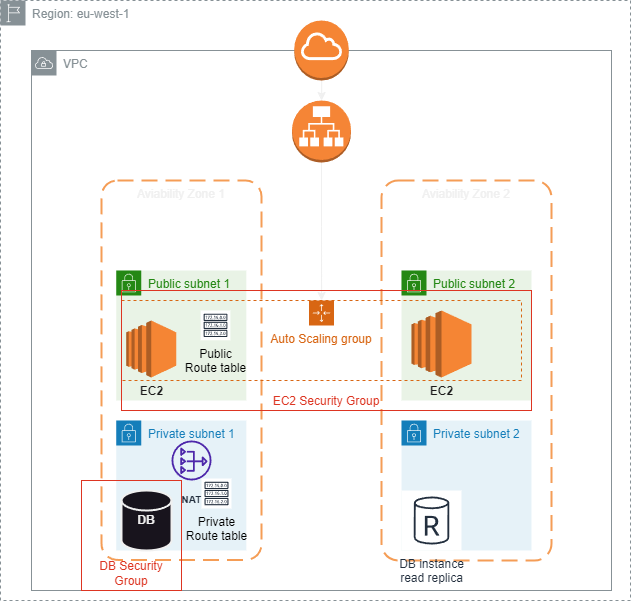

The diagram above was exported from draw.io. Its source (the exported page's mxGraphModel, read from the mxfile embedded in the PNG):
<mxGraphModel dx="1098" dy="828" grid="1" gridSize="10" guides="1" tooltips="1" connect="1" arrows="1" fold="1" page="1" pageScale="1" pageWidth="827" pageHeight="1169" math="0" shadow="0">
  <root>
    <mxCell id="0" />
    <mxCell id="1" parent="0" />
    <mxCell id="Q0tkcP5iGzixSJEcBt1Y-1" value="VPC" style="sketch=0;outlineConnect=0;gradientColor=none;html=1;whiteSpace=wrap;fontSize=12;fontStyle=0;shape=mxgraph.aws4.group;grIcon=mxgraph.aws4.group_vpc;strokeColor=#879196;fillColor=none;verticalAlign=top;align=left;spacingLeft=30;fontColor=#879196;dashed=0;" vertex="1" parent="1">
      <mxGeometry x="130" y="130" width="580" height="540" as="geometry" />
    </mxCell>
    <mxCell id="Q0tkcP5iGzixSJEcBt1Y-2" value="Region: eu-west-1" style="sketch=0;outlineConnect=0;gradientColor=none;html=1;whiteSpace=wrap;fontSize=12;fontStyle=0;shape=mxgraph.aws4.group;grIcon=mxgraph.aws4.group_region;strokeColor=#879196;fillColor=none;verticalAlign=top;align=left;spacingLeft=30;fontColor=#879196;dashed=1;" vertex="1" parent="1">
      <mxGeometry x="99" y="80" width="630" height="600" as="geometry" />
    </mxCell>
    <mxCell id="Q0tkcP5iGzixSJEcBt1Y-14" value="Aviability Zone 2" style="rounded=1;arcSize=10;dashed=1;strokeColor=#F59D56;fillColor=none;gradientColor=none;dashPattern=8 4;strokeWidth=2;verticalAlign=top;" vertex="1" parent="1">
      <mxGeometry x="480" y="260" width="170" height="380" as="geometry" />
    </mxCell>
    <mxCell id="Q0tkcP5iGzixSJEcBt1Y-13" value="Aviability Zone 1" style="rounded=1;arcSize=10;dashed=1;strokeColor=#F59D56;fillColor=none;gradientColor=none;dashPattern=8 4;strokeWidth=2;verticalAlign=top;" vertex="1" parent="1">
      <mxGeometry x="200" y="260" width="160" height="379.5" as="geometry" />
    </mxCell>
    <mxCell id="Q0tkcP5iGzixSJEcBt1Y-3" value="Public subnet 1" style="points=[[0,0],[0.25,0],[0.5,0],[0.75,0],[1,0],[1,0.25],[1,0.5],[1,0.75],[1,1],[0.75,1],[0.5,1],[0.25,1],[0,1],[0,0.75],[0,0.5],[0,0.25]];outlineConnect=0;gradientColor=none;html=1;whiteSpace=wrap;fontSize=12;fontStyle=0;container=1;pointerEvents=0;collapsible=0;recursiveResize=0;shape=mxgraph.aws4.group;grIcon=mxgraph.aws4.group_security_group;grStroke=0;strokeColor=#248814;fillColor=#E9F3E6;verticalAlign=top;align=left;spacingLeft=30;fontColor=#248814;dashed=0;" vertex="1" parent="1">
      <mxGeometry x="214.75" y="350" width="130" height="130" as="geometry" />
    </mxCell>
    <mxCell id="Q0tkcP5iGzixSJEcBt1Y-7" value="&lt;font color=&quot;#1a1a1a&quot;&gt;&lt;b&gt;EC2&lt;/b&gt;&lt;/font&gt;" style="outlineConnect=0;dashed=0;verticalLabelPosition=bottom;verticalAlign=top;align=center;html=1;shape=mxgraph.aws3.ec2;fillColor=#F58534;gradientColor=none;" vertex="1" parent="Q0tkcP5iGzixSJEcBt1Y-3">
      <mxGeometry x="10" y="50" width="50" height="57" as="geometry" />
    </mxCell>
    <mxCell id="Q0tkcP5iGzixSJEcBt1Y-4" value="Public subnet 2" style="points=[[0,0],[0.25,0],[0.5,0],[0.75,0],[1,0],[1,0.25],[1,0.5],[1,0.75],[1,1],[0.75,1],[0.5,1],[0.25,1],[0,1],[0,0.75],[0,0.5],[0,0.25]];outlineConnect=0;gradientColor=none;html=1;whiteSpace=wrap;fontSize=12;fontStyle=0;container=1;pointerEvents=0;collapsible=0;recursiveResize=0;shape=mxgraph.aws4.group;grIcon=mxgraph.aws4.group_security_group;grStroke=0;strokeColor=#248814;fillColor=#E9F3E6;verticalAlign=top;align=left;spacingLeft=30;fontColor=#248814;dashed=0;" vertex="1" parent="1">
      <mxGeometry x="500" y="350" width="130" height="130" as="geometry" />
    </mxCell>
    <mxCell id="Q0tkcP5iGzixSJEcBt1Y-16" value="&lt;font color=&quot;#1a1a1a&quot;&gt;&lt;b&gt;EC2&lt;/b&gt;&lt;/font&gt;" style="outlineConnect=0;dashed=0;verticalLabelPosition=bottom;verticalAlign=top;align=center;html=1;shape=mxgraph.aws3.ec2;fillColor=#F58534;gradientColor=none;" vertex="1" parent="Q0tkcP5iGzixSJEcBt1Y-4">
      <mxGeometry x="10" y="40" width="60" height="67" as="geometry" />
    </mxCell>
    <mxCell id="Q0tkcP5iGzixSJEcBt1Y-5" value="Private subnet 1" style="points=[[0,0],[0.25,0],[0.5,0],[0.75,0],[1,0],[1,0.25],[1,0.5],[1,0.75],[1,1],[0.75,1],[0.5,1],[0.25,1],[0,1],[0,0.75],[0,0.5],[0,0.25]];outlineConnect=0;gradientColor=none;html=1;whiteSpace=wrap;fontSize=12;fontStyle=0;container=1;pointerEvents=0;collapsible=0;recursiveResize=0;shape=mxgraph.aws4.group;grIcon=mxgraph.aws4.group_security_group;grStroke=0;strokeColor=#147EBA;fillColor=#E6F2F8;verticalAlign=top;align=left;spacingLeft=30;fontColor=#147EBA;dashed=0;" vertex="1" parent="1">
      <mxGeometry x="214.75" y="500" width="130" height="130" as="geometry" />
    </mxCell>
    <mxCell id="Q0tkcP5iGzixSJEcBt1Y-11" value="&lt;p style=&quot;line-height: 20%;&quot;&gt;&lt;b&gt;DB&lt;/b&gt;&lt;/p&gt;" style="strokeWidth=2;html=1;shape=mxgraph.flowchart.database;whiteSpace=wrap;" vertex="1" parent="Q0tkcP5iGzixSJEcBt1Y-5">
      <mxGeometry x="5.25" y="70" width="50" height="60" as="geometry" />
    </mxCell>
    <mxCell id="Q0tkcP5iGzixSJEcBt1Y-15" value="&lt;p style=&quot;line-height: 0%;&quot;&gt;&lt;b style=&quot;&quot;&gt;&lt;font style=&quot;font-size: 10px;&quot;&gt;NAT&lt;/font&gt;&lt;/b&gt;&lt;/p&gt;" style="sketch=0;outlineConnect=0;fontColor=#232F3E;gradientColor=none;fillColor=#4D27AA;strokeColor=none;dashed=0;verticalLabelPosition=bottom;verticalAlign=top;align=center;html=1;fontSize=12;fontStyle=0;aspect=fixed;pointerEvents=1;shape=mxgraph.aws4.nat_gateway;" vertex="1" parent="Q0tkcP5iGzixSJEcBt1Y-5">
      <mxGeometry x="55.25" y="20" width="40" height="40" as="geometry" />
    </mxCell>
    <mxCell id="Q0tkcP5iGzixSJEcBt1Y-6" value="Private subnet 2" style="points=[[0,0],[0.25,0],[0.5,0],[0.75,0],[1,0],[1,0.25],[1,0.5],[1,0.75],[1,1],[0.75,1],[0.5,1],[0.25,1],[0,1],[0,0.75],[0,0.5],[0,0.25]];outlineConnect=0;gradientColor=none;html=1;whiteSpace=wrap;fontSize=12;fontStyle=0;container=1;pointerEvents=0;collapsible=0;recursiveResize=0;shape=mxgraph.aws4.group;grIcon=mxgraph.aws4.group_security_group;grStroke=0;strokeColor=#147EBA;fillColor=#E6F2F8;verticalAlign=top;align=left;spacingLeft=30;fontColor=#147EBA;dashed=0;" vertex="1" parent="1">
      <mxGeometry x="500" y="500" width="130" height="130" as="geometry" />
    </mxCell>
    <mxCell id="Q0tkcP5iGzixSJEcBt1Y-25" value="" style="edgeStyle=orthogonalEdgeStyle;rounded=0;orthogonalLoop=1;jettySize=auto;html=1;" edge="1" parent="1" source="Q0tkcP5iGzixSJEcBt1Y-12" target="Q0tkcP5iGzixSJEcBt1Y-18">
      <mxGeometry relative="1" as="geometry" />
    </mxCell>
    <mxCell id="Q0tkcP5iGzixSJEcBt1Y-12" value="" style="outlineConnect=0;dashed=0;verticalLabelPosition=bottom;verticalAlign=top;align=center;html=1;shape=mxgraph.aws3.internet_gateway;fillColor=#F58534;gradientColor=none;" vertex="1" parent="1">
      <mxGeometry x="392.75" y="100" width="54.5" height="60" as="geometry" />
    </mxCell>
    <mxCell id="Q0tkcP5iGzixSJEcBt1Y-24" style="edgeStyle=orthogonalEdgeStyle;rounded=0;orthogonalLoop=1;jettySize=auto;html=1;exitX=0.5;exitY=1;exitDx=0;exitDy=0;exitPerimeter=0;entryX=0.488;entryY=0.083;entryDx=0;entryDy=0;entryPerimeter=0;" edge="1" parent="1" source="Q0tkcP5iGzixSJEcBt1Y-18" target="Q0tkcP5iGzixSJEcBt1Y-22">
      <mxGeometry relative="1" as="geometry" />
    </mxCell>
    <mxCell id="Q0tkcP5iGzixSJEcBt1Y-18" value="" style="outlineConnect=0;dashed=0;verticalLabelPosition=bottom;verticalAlign=top;align=center;html=1;shape=mxgraph.aws3.application_load_balancer;fillColor=#F58536;gradientColor=none;" vertex="1" parent="1">
      <mxGeometry x="390.5" y="180" width="59" height="62" as="geometry" />
    </mxCell>
    <mxCell id="Q0tkcP5iGzixSJEcBt1Y-19" value="Auto Scaling group" style="points=[[0,0],[0.25,0],[0.5,0],[0.75,0],[1,0],[1,0.25],[1,0.5],[1,0.75],[1,1],[0.75,1],[0.5,1],[0.25,1],[0,1],[0,0.75],[0,0.5],[0,0.25]];outlineConnect=0;gradientColor=none;html=1;whiteSpace=wrap;fontSize=12;fontStyle=0;container=1;pointerEvents=0;collapsible=0;recursiveResize=0;shape=mxgraph.aws4.groupCenter;grIcon=mxgraph.aws4.group_auto_scaling_group;grStroke=1;strokeColor=#D86613;fillColor=none;verticalAlign=top;align=center;fontColor=#D86613;dashed=1;spacingTop=25;" vertex="1" parent="1">
      <mxGeometry x="220" y="380" width="400" height="80" as="geometry" />
    </mxCell>
    <mxCell id="Q0tkcP5iGzixSJEcBt1Y-20" value="&lt;font color=&quot;#000000&quot;&gt;Public &lt;br&gt;Route table&lt;/font&gt;" style="sketch=0;outlineConnect=0;fontColor=#232F3E;gradientColor=none;strokeColor=#232F3E;fillColor=#ffffff;dashed=0;verticalLabelPosition=bottom;verticalAlign=top;align=center;html=1;fontSize=12;fontStyle=0;aspect=fixed;shape=mxgraph.aws4.resourceIcon;resIcon=mxgraph.aws4.route_table;" vertex="1" parent="Q0tkcP5iGzixSJEcBt1Y-19">
      <mxGeometry x="79.13000000000001" y="10" width="29.75" height="29.75" as="geometry" />
    </mxCell>
    <mxCell id="Q0tkcP5iGzixSJEcBt1Y-21" value="&lt;font color=&quot;#000000&quot;&gt;Private &lt;br&gt;Route table&lt;/font&gt;" style="sketch=0;outlineConnect=0;fontColor=#232F3E;gradientColor=none;strokeColor=#232F3E;fillColor=#ffffff;dashed=0;verticalLabelPosition=bottom;verticalAlign=top;align=center;html=1;fontSize=12;fontStyle=0;aspect=fixed;shape=mxgraph.aws4.resourceIcon;resIcon=mxgraph.aws4.route_table;" vertex="1" parent="1">
      <mxGeometry x="300" y="558" width="30" height="30" as="geometry" />
    </mxCell>
    <mxCell id="Q0tkcP5iGzixSJEcBt1Y-22" value="EC2 Security Group" style="fillColor=none;strokeColor=#DD3522;verticalAlign=bottom;fontStyle=0;fontColor=#DD3522;whiteSpace=wrap;html=1;" vertex="1" parent="1">
      <mxGeometry x="220" y="370" width="410" height="120" as="geometry" />
    </mxCell>
    <mxCell id="Q0tkcP5iGzixSJEcBt1Y-23" value="DB Security Group" style="fillColor=none;strokeColor=#DD3522;verticalAlign=bottom;fontStyle=0;fontColor=#DD3522;whiteSpace=wrap;html=1;" vertex="1" parent="1">
      <mxGeometry x="180" y="560" width="100" height="110" as="geometry" />
    </mxCell>
    <mxCell id="Q0tkcP5iGzixSJEcBt1Y-26" value="DB instance&#10;read replica" style="sketch=0;outlineConnect=0;fontColor=#232F3E;gradientColor=none;strokeColor=#232F3E;fillColor=#ffffff;dashed=0;verticalLabelPosition=bottom;verticalAlign=top;align=center;html=1;fontSize=12;fontStyle=0;aspect=fixed;shape=mxgraph.aws4.resourceIcon;resIcon=mxgraph.aws4.db_instance_read_replica;" vertex="1" parent="1">
      <mxGeometry x="500" y="570" width="60" height="60" as="geometry" />
    </mxCell>
  </root>
</mxGraphModel>